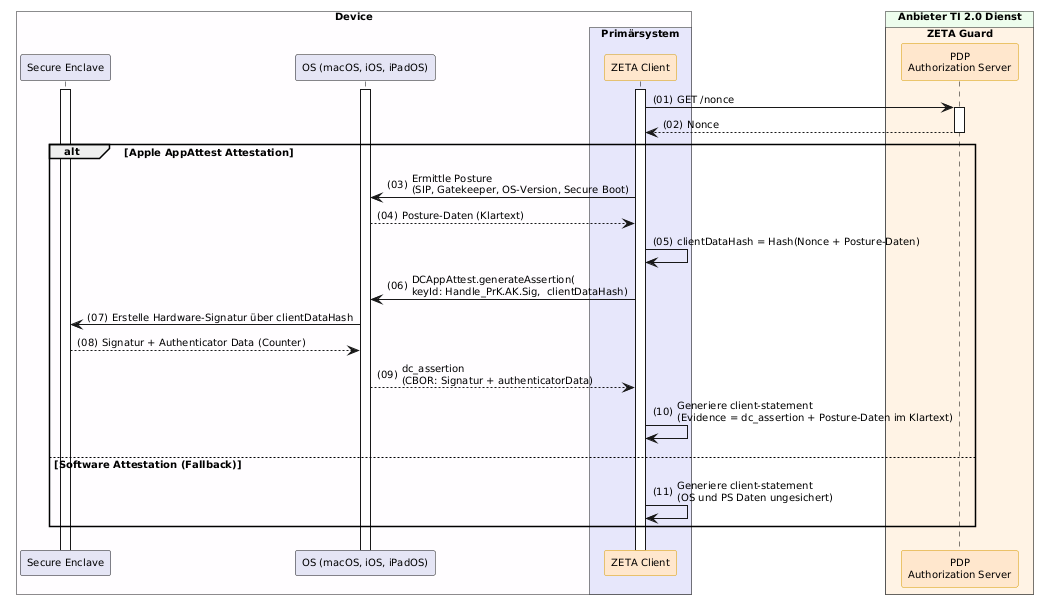

The diagram above was rendered by PlantUML. Its source (embedded in the PNG):
@startuml "Abb-ZETA-Client-Statement-mit-Apple-AppAttest"
!include ../puml-layout.txt


' title Obtain Attestation Evidence

!pragma teoz true

box "Device" DEVICE_COLOR
  participant "Secure Enclave" as SE LEI_COMPONENT_COLOR
  participant OS as "OS (macOS, iOS, iPadOS)" LEI_COMPONENT_COLOR
  box "Primärsystem" PRIMAERSYSTEM_COLOR
    participant Client as "ZETA Client" <<zeta>>
  end box
end box

box "Anbieter TI 2.0 Dienst" PROVIDER_COLOR
  box "ZETA Guard" ZETA_GUARD_COLOR
    participant AuthS as "PDP\nAuthorization Server" <<zeta>>
  end box
end box


Client++
OS++
SE++
Client -> AuthS ++ : GET /nonce
AuthS --> Client -- : Nonce

alt Apple AppAttest Attestation
  Client -> OS: Ermittle Posture\n(SIP, Gatekeeper, OS-Version, Secure Boot)
  OS --> Client: Posture-Daten (Klartext)
  Client -> Client: clientDataHash = Hash(Nonce + Posture-Daten)
  Client -> OS: DCAppAttest.generateAssertion(\nkeyId: Handle_PrK.AK.Sig,  clientDataHash)
  OS -> SE: Erstelle Hardware-Signatur über clientDataHash
  SE --> OS: Signatur + Authenticator Data (Counter)
  OS --> Client: dc_assertion\n(CBOR: Signatur + authenticatorData)
  Client -> Client: Generiere client-statement\n(Evidence = dc_assertion + Posture-Daten im Klartext)
else Software Attestation (Fallback)
  Client -> Client: Generiere client-statement\n(OS und PS Daten ungesichert)
end

@enduml